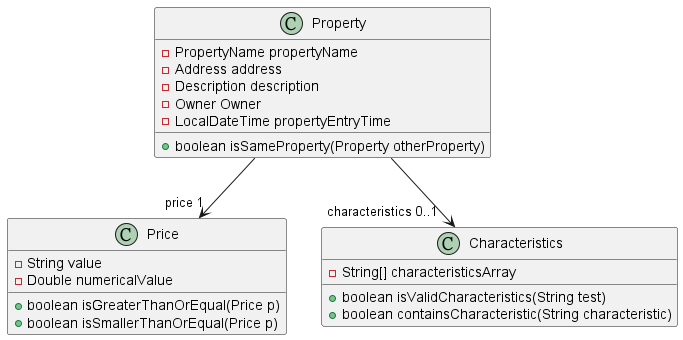

The diagram above was rendered by PlantUML. Its source (embedded in the PNG):
@startuml
'https://plantuml.com/class-diagram

class Property {
-PropertyName propertyName
-Address address
-Description description
-Owner Owner
-LocalDateTime propertyEntryTime

+ boolean isSameProperty(Property otherProperty)
}

class Price {
-String value
-Double numericalValue

+ boolean isGreaterThanOrEqual(Price p)
+ boolean isSmallerThanOrEqual(Price p)
}

class Characteristics {
-String[] characteristicsArray

+boolean isValidCharacteristics(String test)
+boolean containsCharacteristic(String characteristic)
}



Property --> "     characteristics 0..1" Characteristics
Property --> "price 1" Price

@enduml